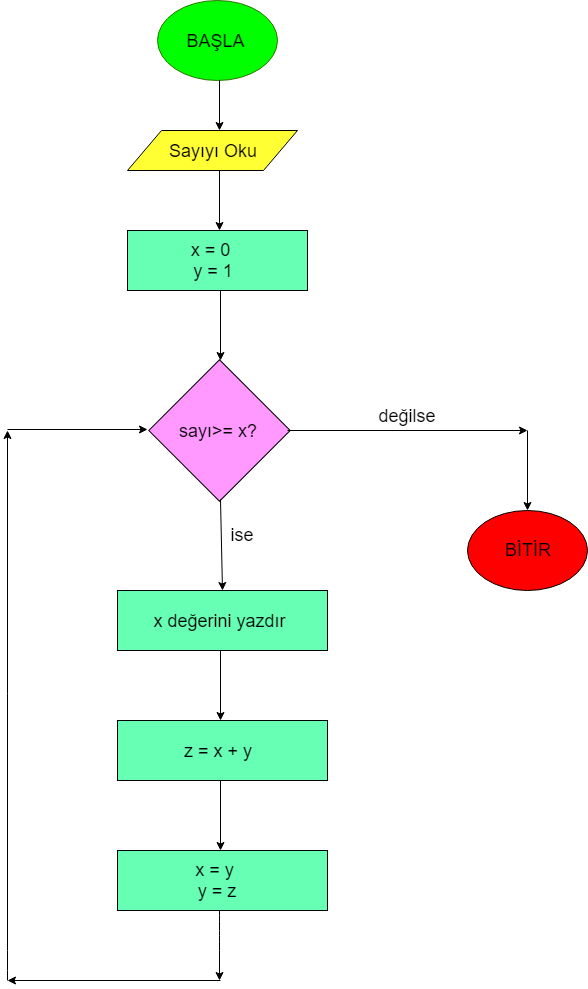

The diagram above was exported from draw.io. Its source (the exported page's mxGraphModel, read from the mxfile embedded in the PNG):
<mxGraphModel dx="840" dy="484" grid="1" gridSize="10" guides="1" tooltips="1" connect="1" arrows="1" fold="1" page="1" pageScale="1" pageWidth="827" pageHeight="1169" math="0" shadow="0">
  <root>
    <mxCell id="0" />
    <mxCell id="1" parent="0" />
    <mxCell id="-DP5qAWV1nBzERwnqMuS-1" value="" style="ellipse;whiteSpace=wrap;html=1;fillColor=#00FF00;strokeColor=#2D7600;fontColor=#ffffff;" vertex="1" parent="1">
      <mxGeometry x="350" y="50" width="120" height="80" as="geometry" />
    </mxCell>
    <mxCell id="-DP5qAWV1nBzERwnqMuS-2" value="&lt;font style=&quot;vertical-align: inherit&quot;&gt;&lt;font style=&quot;vertical-align: inherit ; font-size: 18px&quot;&gt;&lt;font style=&quot;vertical-align: inherit&quot;&gt;&lt;font style=&quot;vertical-align: inherit&quot;&gt;BAŞLA&lt;/font&gt;&lt;/font&gt;&lt;/font&gt;&lt;/font&gt;" style="text;html=1;strokeColor=none;fillColor=#00FF00;align=center;verticalAlign=middle;whiteSpace=wrap;rounded=0;" vertex="1" parent="1">
      <mxGeometry x="360" y="67.5" width="97" height="45" as="geometry" />
    </mxCell>
    <mxCell id="-DP5qAWV1nBzERwnqMuS-3" value="" style="endArrow=classic;html=1;" edge="1" parent="1">
      <mxGeometry width="50" height="50" relative="1" as="geometry">
        <mxPoint x="412" y="130" as="sourcePoint" />
        <mxPoint x="412" y="180" as="targetPoint" />
      </mxGeometry>
    </mxCell>
    <mxCell id="-DP5qAWV1nBzERwnqMuS-7" value="" style="shape=parallelogram;perimeter=parallelogramPerimeter;whiteSpace=wrap;html=1;fillColor=#FFFF33;" vertex="1" parent="1">
      <mxGeometry x="320" y="180" width="170" height="40" as="geometry" />
    </mxCell>
    <mxCell id="-DP5qAWV1nBzERwnqMuS-8" value="&lt;font style=&quot;vertical-align: inherit&quot;&gt;&lt;font style=&quot;vertical-align: inherit&quot;&gt;&lt;font style=&quot;vertical-align: inherit&quot;&gt;&lt;font style=&quot;vertical-align: inherit ; font-size: 18px&quot;&gt;&lt;font style=&quot;vertical-align: inherit&quot;&gt;&lt;font style=&quot;vertical-align: inherit&quot;&gt;&lt;font style=&quot;vertical-align: inherit&quot;&gt;&lt;font style=&quot;vertical-align: inherit&quot;&gt;Sayıyı Oku&lt;/font&gt;&lt;/font&gt;&lt;/font&gt;&lt;/font&gt;&lt;/font&gt;&lt;/font&gt;&lt;/font&gt;&lt;/font&gt;" style="text;html=1;strokeColor=none;fillColor=none;align=center;verticalAlign=middle;whiteSpace=wrap;rounded=0;fontSize=16;" vertex="1" parent="1">
      <mxGeometry x="355" y="185" width="100" height="30" as="geometry" />
    </mxCell>
    <mxCell id="-DP5qAWV1nBzERwnqMuS-13" value="" style="endArrow=classic;html=1;" edge="1" parent="1">
      <mxGeometry width="50" height="50" relative="1" as="geometry">
        <mxPoint x="412" y="220" as="sourcePoint" />
        <mxPoint x="412" y="280" as="targetPoint" />
      </mxGeometry>
    </mxCell>
    <mxCell id="-DP5qAWV1nBzERwnqMuS-14" value="" style="rounded=0;whiteSpace=wrap;html=1;fillColor=#66FFB3;" vertex="1" parent="1">
      <mxGeometry x="320" y="280" width="180" height="60" as="geometry" />
    </mxCell>
    <mxCell id="-DP5qAWV1nBzERwnqMuS-15" value="&lt;font style=&quot;font-size: 18px&quot;&gt;&lt;font&gt;&lt;font style=&quot;vertical-align: inherit&quot;&gt;&lt;font style=&quot;vertical-align: inherit&quot;&gt;&lt;font style=&quot;vertical-align: inherit&quot;&gt;&lt;font style=&quot;vertical-align: inherit&quot;&gt;&lt;font style=&quot;vertical-align: inherit&quot;&gt;&lt;font style=&quot;vertical-align: inherit&quot;&gt;&lt;font style=&quot;vertical-align: inherit&quot;&gt;&lt;font style=&quot;vertical-align: inherit&quot;&gt;&lt;font style=&quot;vertical-align: inherit&quot;&gt;&lt;font style=&quot;vertical-align: inherit&quot;&gt;x = 0 &lt;/font&gt;&lt;/font&gt;&lt;/font&gt;&lt;/font&gt;&lt;br&gt;&lt;/font&gt;&lt;/font&gt;&lt;/font&gt;&lt;/font&gt;&lt;/font&gt;&lt;/font&gt;&lt;/font&gt;&lt;/font&gt;&lt;font style=&quot;vertical-align: inherit&quot;&gt;&lt;font style=&quot;vertical-align: inherit&quot;&gt;&lt;font style=&quot;vertical-align: inherit&quot;&gt;&lt;font style=&quot;vertical-align: inherit&quot;&gt;&lt;font style=&quot;vertical-align: inherit&quot;&gt;&lt;font style=&quot;vertical-align: inherit&quot;&gt;&lt;font style=&quot;vertical-align: inherit&quot;&gt;&lt;font style=&quot;vertical-align: inherit ; font-size: 18px&quot;&gt;y = 1&lt;/font&gt;&lt;/font&gt;&lt;/font&gt;&lt;/font&gt;&lt;/font&gt;&lt;/font&gt;&lt;/font&gt;&lt;/font&gt;&lt;br&gt;" style="text;html=1;strokeColor=none;fillColor=none;align=center;verticalAlign=middle;whiteSpace=wrap;rounded=0;" vertex="1" parent="1">
      <mxGeometry x="330" y="290" width="150" height="40" as="geometry" />
    </mxCell>
    <mxCell id="-DP5qAWV1nBzERwnqMuS-16" value="" style="endArrow=classic;html=1;" edge="1" parent="1">
      <mxGeometry width="50" height="50" relative="1" as="geometry">
        <mxPoint x="413" y="340" as="sourcePoint" />
        <mxPoint x="413" y="410" as="targetPoint" />
      </mxGeometry>
    </mxCell>
    <mxCell id="-DP5qAWV1nBzERwnqMuS-17" value="" style="whiteSpace=wrap;html=1;aspect=fixed;fillColor=#FF99FF;rotation=45;" vertex="1" parent="1">
      <mxGeometry x="362" y="430" width="100" height="100" as="geometry" />
    </mxCell>
    <mxCell id="-DP5qAWV1nBzERwnqMuS-20" value="&lt;font style=&quot;vertical-align: inherit&quot;&gt;&lt;font style=&quot;vertical-align: inherit&quot;&gt;&lt;font style=&quot;vertical-align: inherit&quot;&gt;&lt;font style=&quot;vertical-align: inherit ; font-size: 18px&quot;&gt;&lt;font style=&quot;vertical-align: inherit&quot;&gt;&lt;font style=&quot;vertical-align: inherit&quot;&gt;sayı&amp;gt;= x?&lt;/font&gt;&lt;/font&gt;&lt;/font&gt;&lt;/font&gt;&lt;/font&gt;&lt;/font&gt;" style="text;html=1;strokeColor=none;fillColor=none;align=center;verticalAlign=middle;whiteSpace=wrap;rounded=0;" vertex="1" parent="1">
      <mxGeometry x="360" y="455" width="100" height="50" as="geometry" />
    </mxCell>
    <mxCell id="-DP5qAWV1nBzERwnqMuS-21" value="" style="endArrow=classic;html=1;" edge="1" parent="1">
      <mxGeometry width="50" height="50" relative="1" as="geometry">
        <mxPoint x="480" y="480" as="sourcePoint" />
        <mxPoint x="720" y="480" as="targetPoint" />
      </mxGeometry>
    </mxCell>
    <mxCell id="-DP5qAWV1nBzERwnqMuS-22" value="" style="endArrow=classic;html=1;" edge="1" parent="1" target="-DP5qAWV1nBzERwnqMuS-23">
      <mxGeometry width="50" height="50" relative="1" as="geometry">
        <mxPoint x="720" y="480" as="sourcePoint" />
        <mxPoint x="720" y="600" as="targetPoint" />
      </mxGeometry>
    </mxCell>
    <mxCell id="-DP5qAWV1nBzERwnqMuS-23" value="" style="ellipse;whiteSpace=wrap;html=1;fillColor=#FF0000;" vertex="1" parent="1">
      <mxGeometry x="660" y="560" width="120" height="80" as="geometry" />
    </mxCell>
    <mxCell id="-DP5qAWV1nBzERwnqMuS-24" value="&lt;font style=&quot;vertical-align: inherit&quot;&gt;&lt;font style=&quot;vertical-align: inherit ; font-size: 18px&quot;&gt;BİTİR&lt;/font&gt;&lt;/font&gt;" style="text;html=1;strokeColor=none;fillColor=none;align=center;verticalAlign=middle;whiteSpace=wrap;rounded=0;" vertex="1" parent="1">
      <mxGeometry x="665" y="584" width="110" height="30" as="geometry" />
    </mxCell>
    <mxCell id="-DP5qAWV1nBzERwnqMuS-25" value="&lt;span style=&quot;font-size: 18px&quot;&gt;&lt;font style=&quot;vertical-align: inherit&quot;&gt;&lt;font style=&quot;vertical-align: inherit&quot;&gt;değilse&lt;/font&gt;&lt;/font&gt;&lt;/span&gt;" style="text;html=1;strokeColor=none;fillColor=none;align=center;verticalAlign=middle;whiteSpace=wrap;rounded=0;" vertex="1" parent="1">
      <mxGeometry x="560" y="455" width="80" height="20" as="geometry" />
    </mxCell>
    <mxCell id="-DP5qAWV1nBzERwnqMuS-26" value="" style="endArrow=classic;html=1;entryX=0.5;entryY=0;entryDx=0;entryDy=0;" edge="1" parent="1" target="-DP5qAWV1nBzERwnqMuS-29">
      <mxGeometry width="50" height="50" relative="1" as="geometry">
        <mxPoint x="413" y="549" as="sourcePoint" />
        <mxPoint x="413" y="630" as="targetPoint" />
      </mxGeometry>
    </mxCell>
    <mxCell id="-DP5qAWV1nBzERwnqMuS-28" value="&lt;font style=&quot;vertical-align: inherit&quot;&gt;&lt;font style=&quot;vertical-align: inherit ; font-size: 18px&quot;&gt;ise&lt;/font&gt;&lt;/font&gt;" style="text;html=1;strokeColor=none;fillColor=none;align=center;verticalAlign=middle;whiteSpace=wrap;rounded=0;" vertex="1" parent="1">
      <mxGeometry x="415" y="574" width="40" height="20" as="geometry" />
    </mxCell>
    <mxCell id="-DP5qAWV1nBzERwnqMuS-29" value="" style="rounded=0;whiteSpace=wrap;html=1;fillColor=#66FFB3;" vertex="1" parent="1">
      <mxGeometry x="310" y="640" width="210" height="60" as="geometry" />
    </mxCell>
    <mxCell id="-DP5qAWV1nBzERwnqMuS-33" value="" style="endArrow=classic;html=1;" edge="1" parent="1">
      <mxGeometry width="50" height="50" relative="1" as="geometry">
        <mxPoint x="413" y="700" as="sourcePoint" />
        <mxPoint x="413" y="770" as="targetPoint" />
      </mxGeometry>
    </mxCell>
    <mxCell id="-DP5qAWV1nBzERwnqMuS-34" value="" style="rounded=0;whiteSpace=wrap;html=1;fillColor=#66FFB3;" vertex="1" parent="1">
      <mxGeometry x="310" y="770" width="210" height="60" as="geometry" />
    </mxCell>
    <mxCell id="-DP5qAWV1nBzERwnqMuS-35" value="&lt;font style=&quot;vertical-align: inherit&quot;&gt;&lt;font style=&quot;vertical-align: inherit ; font-size: 18px&quot;&gt;&lt;font style=&quot;vertical-align: inherit&quot;&gt;&lt;font style=&quot;vertical-align: inherit&quot;&gt;x değerini yazdır&lt;/font&gt;&lt;/font&gt;&lt;/font&gt;&lt;/font&gt;" style="text;html=1;strokeColor=none;fillColor=none;align=center;verticalAlign=middle;whiteSpace=wrap;rounded=0;" vertex="1" parent="1">
      <mxGeometry x="345" y="660" width="135" height="20" as="geometry" />
    </mxCell>
    <mxCell id="-DP5qAWV1nBzERwnqMuS-38" value="" style="endArrow=classic;html=1;" edge="1" parent="1">
      <mxGeometry width="50" height="50" relative="1" as="geometry">
        <mxPoint x="413" y="830" as="sourcePoint" />
        <mxPoint x="413" y="900" as="targetPoint" />
        <Array as="points" />
      </mxGeometry>
    </mxCell>
    <mxCell id="-DP5qAWV1nBzERwnqMuS-39" value="" style="rounded=0;whiteSpace=wrap;html=1;fillColor=#66FFB3;" vertex="1" parent="1">
      <mxGeometry x="310" y="900" width="210" height="60" as="geometry" />
    </mxCell>
    <mxCell id="-DP5qAWV1nBzERwnqMuS-40" value="&lt;font style=&quot;vertical-align: inherit&quot;&gt;&lt;font style=&quot;vertical-align: inherit&quot;&gt;&lt;font style=&quot;font-size: 18px&quot;&gt;&lt;font style=&quot;vertical-align: inherit&quot;&gt;&lt;font style=&quot;vertical-align: inherit&quot;&gt;x = y &lt;/font&gt;&lt;/font&gt;&lt;br&gt;&lt;font style=&quot;vertical-align: inherit&quot;&gt;&lt;font style=&quot;vertical-align: inherit&quot;&gt;y = z&lt;/font&gt;&lt;/font&gt;&lt;/font&gt;&lt;br&gt;&lt;/font&gt;&lt;/font&gt;" style="text;html=1;strokeColor=none;fillColor=none;align=center;verticalAlign=middle;whiteSpace=wrap;rounded=0;direction=south;" vertex="1" parent="1">
      <mxGeometry x="350" y="910" width="120" height="40" as="geometry" />
    </mxCell>
    <mxCell id="-DP5qAWV1nBzERwnqMuS-41" value="" style="endArrow=classic;html=1;" edge="1" parent="1">
      <mxGeometry width="50" height="50" relative="1" as="geometry">
        <mxPoint x="412" y="960" as="sourcePoint" />
        <mxPoint x="412" y="1030" as="targetPoint" />
        <Array as="points">
          <mxPoint x="412" y="970" />
          <mxPoint x="412" y="990" />
        </Array>
      </mxGeometry>
    </mxCell>
    <mxCell id="-DP5qAWV1nBzERwnqMuS-42" value="" style="endArrow=classic;html=1;" edge="1" parent="1">
      <mxGeometry width="50" height="50" relative="1" as="geometry">
        <mxPoint x="413" y="1030" as="sourcePoint" />
        <mxPoint x="200" y="1030" as="targetPoint" />
      </mxGeometry>
    </mxCell>
    <mxCell id="-DP5qAWV1nBzERwnqMuS-44" value="" style="endArrow=classic;html=1;" edge="1" parent="1">
      <mxGeometry width="50" height="50" relative="1" as="geometry">
        <mxPoint x="200" y="1030" as="sourcePoint" />
        <mxPoint x="200" y="480" as="targetPoint" />
        <Array as="points">
          <mxPoint x="200" y="1010" />
        </Array>
      </mxGeometry>
    </mxCell>
    <mxCell id="-DP5qAWV1nBzERwnqMuS-45" value="" style="endArrow=classic;html=1;" edge="1" parent="1">
      <mxGeometry width="50" height="50" relative="1" as="geometry">
        <mxPoint x="200" y="479" as="sourcePoint" />
        <mxPoint x="340" y="479" as="targetPoint" />
      </mxGeometry>
    </mxCell>
    <mxCell id="-DP5qAWV1nBzERwnqMuS-51" value="&lt;font style=&quot;font-size: 18px&quot;&gt;z = x + y&lt;/font&gt;" style="text;html=1;strokeColor=none;fillColor=none;align=center;verticalAlign=middle;whiteSpace=wrap;rounded=0;" vertex="1" parent="1">
      <mxGeometry x="330" y="790" width="160" height="20" as="geometry" />
    </mxCell>
  </root>
</mxGraphModel>